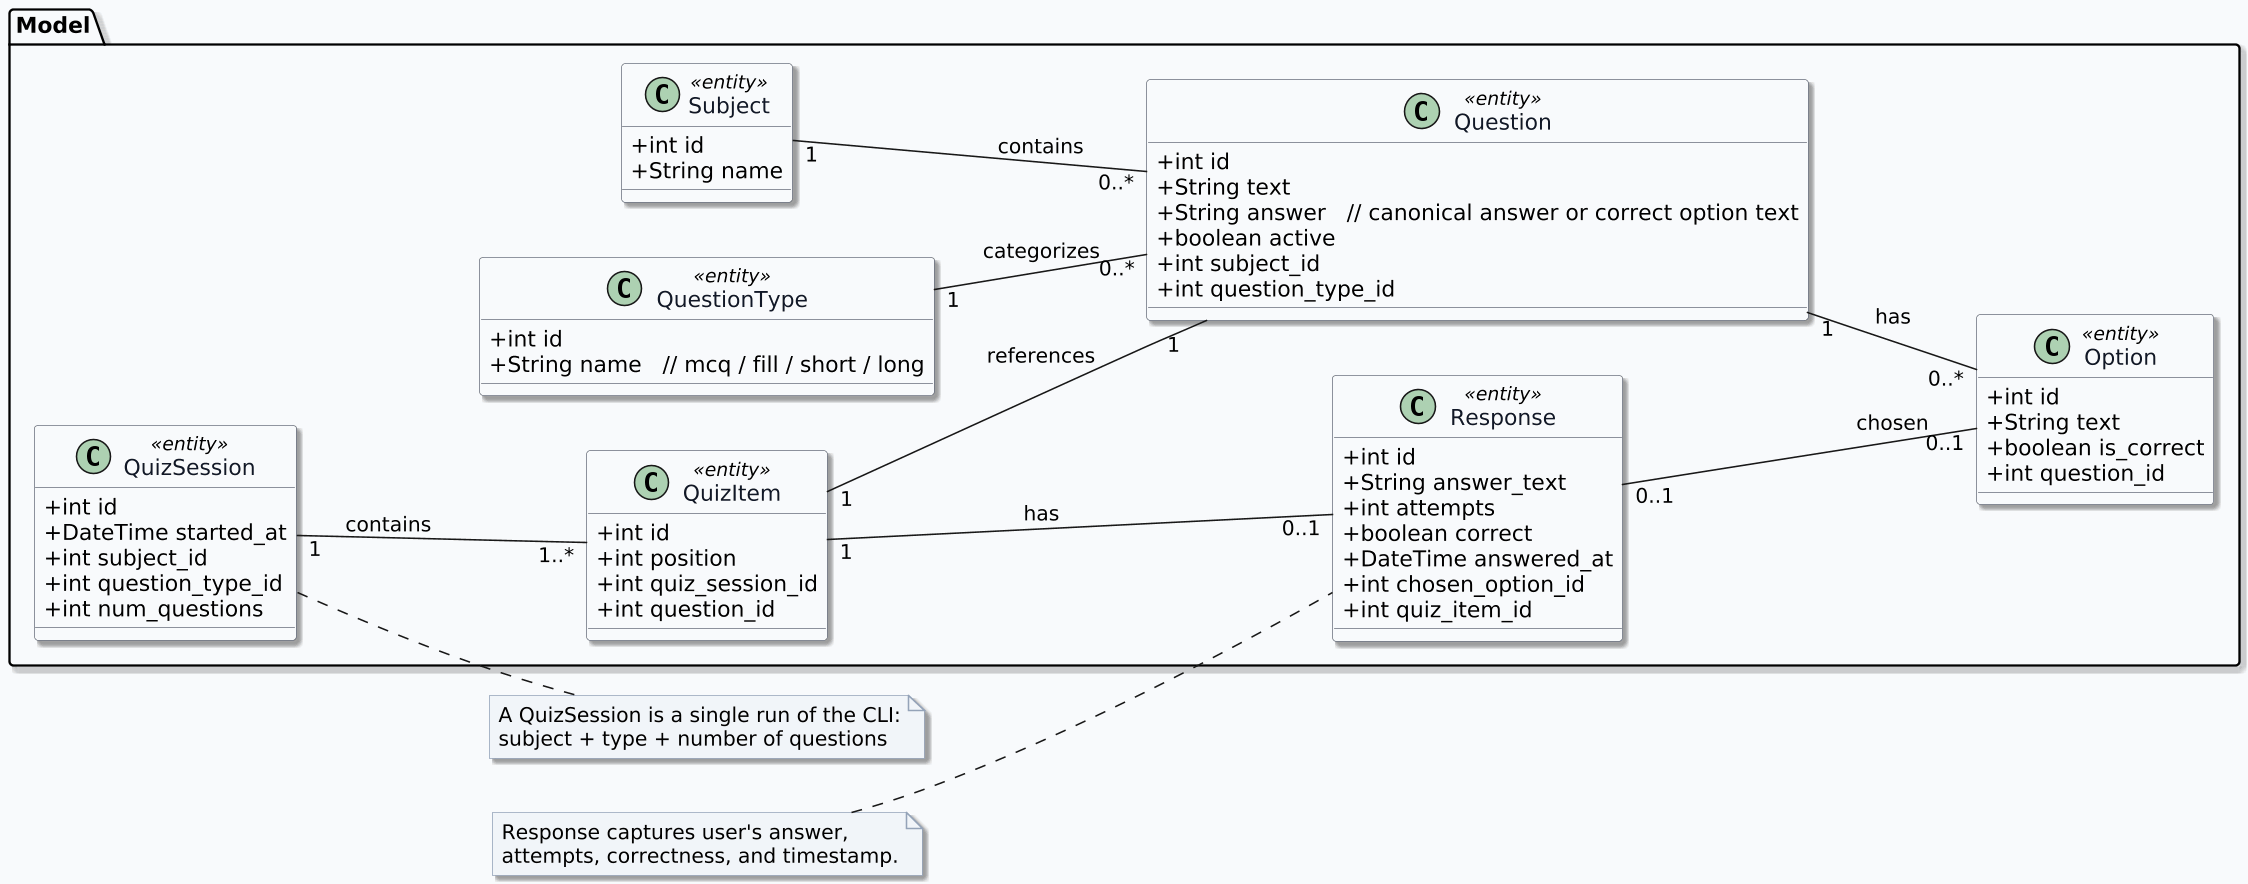

The diagram above was rendered by PlantUML. Its source (embedded in the PNG):
@startuml
' PlantUML class diagram — Practice Question Generator
' Simple, aesthetic layout

left to right direction
skinparam classAttributeIconSize 0
skinparam shadowing true
skinparam dpi 150
skinparam backgroundColor #F8FAFC
skinparam classBackgroundColor #FFFFFF
skinparam classBorderColor #6B7280
skinparam classFontColor #111827
skinparam noteBackgroundColor #F1F5F9
skinparam noteBorderColor #94A3B8

package "Model" {
  class Subject <<entity>> {
    +int id
    +String name
  }

  class QuestionType <<entity>> {
    +int id
    +String name   // mcq / fill / short / long
  }

  class Question <<entity>> {
    +int id
    +String text
    +String answer   // canonical answer or correct option text
    +boolean active
    +int subject_id
    +int question_type_id
  }

  class Option <<entity>> {
    +int id
    +String text
    +boolean is_correct
    +int question_id
  }

  class QuizSession <<entity>> {
    +int id
    +DateTime started_at
    +int subject_id
    +int question_type_id
    +int num_questions
  }

  class QuizItem <<entity>> {
    +int id
    +int position
    +int quiz_session_id
    +int question_id
  }

  class Response <<entity>> {
    +int id
    +String answer_text
    +int attempts
    +boolean correct
    +DateTime answered_at
    +int chosen_option_id
    +int quiz_item_id
  }
}

' Associations and multiplicities
Subject "1" -- "0..*" Question : contains
QuestionType "1" -- "0..*" Question : categorizes
Question "1" -- "0..*" Option : has

QuizSession "1" -- "1..*" QuizItem : contains
QuizItem "1" -- "1" Question : references
QuizItem "1" -- "0..1" Response : has
Response "0..1" -- "0..1" Option : chosen

' Helpful notes
note right of QuizSession
  A QuizSession is a single run of the CLI:
  subject + type + number of questions
end note

note left of Response
  Response captures user's answer,
  attempts, correctness, and timestamp.
end note
@enduml